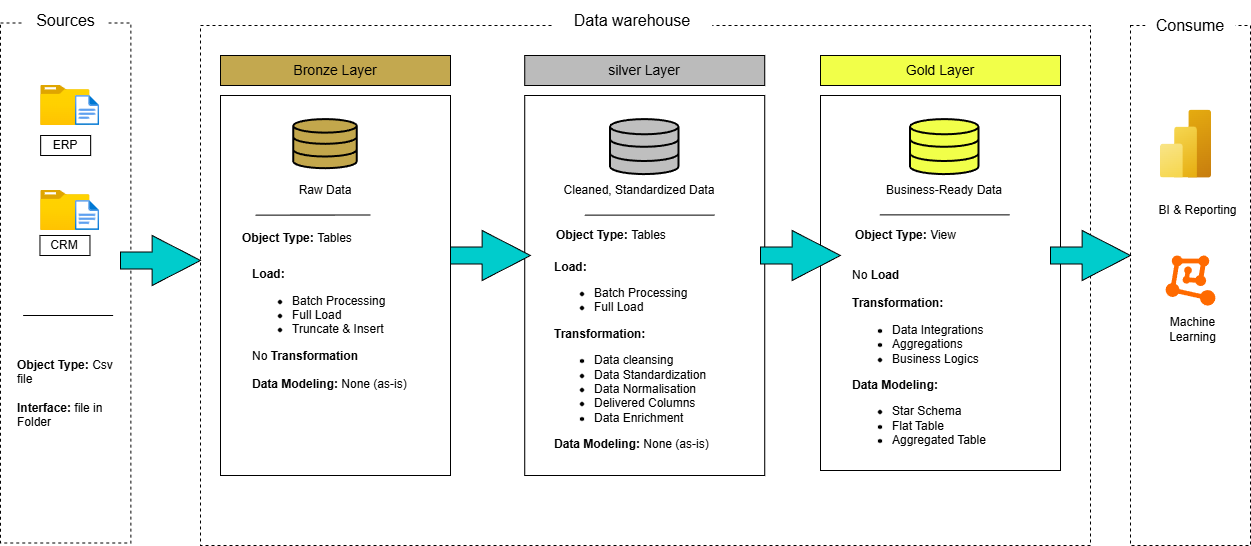

The diagram above was exported from draw.io. Its source (the exported page's mxGraphModel, read from the mxfile embedded in the PNG):
<mxGraphModel dx="1303" dy="778" grid="1" gridSize="10" guides="1" tooltips="1" connect="1" arrows="1" fold="1" page="0" pageScale="1" pageWidth="1100" pageHeight="850" background="light-dark(#FFFFFF,#FFFFFF)" math="0" shadow="0" adaptiveColors="simple">
  <root>
    <mxCell id="0" />
    <mxCell id="1" parent="0" />
    <mxCell id="dKWjoET6luDzZzmzZU2A-3" value="" style="rounded=0;whiteSpace=wrap;html=1;fillColor=none;dashed=1;labelBackgroundColor=none;" vertex="1" parent="1">
      <mxGeometry x="210" y="130" width="890" height="520" as="geometry" />
    </mxCell>
    <mxCell id="dKWjoET6luDzZzmzZU2A-4" value="&lt;font style=&quot;font-size: 16px; color: light-dark(rgb(0, 0, 0), rgb(10, 10, 10));&quot;&gt;Data warehouse&lt;/font&gt;" style="rounded=0;whiteSpace=wrap;html=1;dashed=1;labelBackgroundColor=none;strokeColor=none;" vertex="1" parent="1">
      <mxGeometry x="561.75" y="105" width="160" height="40" as="geometry" />
    </mxCell>
    <mxCell id="dKWjoET6luDzZzmzZU2A-5" value="" style="rounded=0;whiteSpace=wrap;html=1;fillColor=none;dashed=1;labelBackgroundColor=none;" vertex="1" parent="1">
      <mxGeometry x="1140" y="130" width="120" height="520" as="geometry" />
    </mxCell>
    <mxCell id="dKWjoET6luDzZzmzZU2A-7" value="&lt;span style=&quot;font-size: 16px;&quot;&gt;&lt;font style=&quot;color: light-dark(rgb(0, 0, 0), rgb(0, 0, 0));&quot;&gt;Consume&lt;/font&gt;&lt;/span&gt;" style="rounded=0;whiteSpace=wrap;html=1;dashed=1;labelBackgroundColor=none;strokeColor=none;" vertex="1" parent="1">
      <mxGeometry x="1155" y="110" width="90" height="40" as="geometry" />
    </mxCell>
    <mxCell id="dKWjoET6luDzZzmzZU2A-8" value="&lt;font style=&quot;font-size: 14px; color: light-dark(rgb(0, 0, 0), rgb(0, 0, 0));&quot;&gt;Bronze Layer&lt;/font&gt;" style="rounded=0;whiteSpace=wrap;html=1;labelBackgroundColor=none;fillColor=#C3A84F;gradientColor=none;" vertex="1" parent="1">
      <mxGeometry x="230" y="160" width="230" height="30" as="geometry" />
    </mxCell>
    <mxCell id="dKWjoET6luDzZzmzZU2A-9" value="" style="rounded=0;whiteSpace=wrap;html=1;fillColor=none;labelBackgroundColor=none;" vertex="1" parent="1">
      <mxGeometry x="230" y="200" width="230" height="380" as="geometry" />
    </mxCell>
    <mxCell id="dKWjoET6luDzZzmzZU2A-10" value="&lt;font style=&quot;font-size: 14px; color: light-dark(rgb(0, 0, 0), rgb(0, 0, 0));&quot;&gt;silver Layer&lt;/font&gt;" style="rounded=0;whiteSpace=wrap;html=1;labelBackgroundColor=none;fillColor=#BBBBBB;" vertex="1" parent="1">
      <mxGeometry x="534.25" y="160" width="240" height="30" as="geometry" />
    </mxCell>
    <mxCell id="dKWjoET6luDzZzmzZU2A-11" value="" style="rounded=0;whiteSpace=wrap;html=1;fillColor=none;labelBackgroundColor=none;" vertex="1" parent="1">
      <mxGeometry x="534.25" y="200" width="240" height="380" as="geometry" />
    </mxCell>
    <mxCell id="dKWjoET6luDzZzmzZU2A-12" value="&lt;font style=&quot;font-size: 14px; color: light-dark(rgb(0, 0, 0), rgb(0, 0, 0));&quot;&gt;Gold Layer&lt;/font&gt;" style="rounded=0;whiteSpace=wrap;html=1;labelBackgroundColor=none;fillColor=#F1FF49;" vertex="1" parent="1">
      <mxGeometry x="830" y="160" width="240" height="30" as="geometry" />
    </mxCell>
    <mxCell id="dKWjoET6luDzZzmzZU2A-13" value="" style="rounded=0;whiteSpace=wrap;html=1;fillColor=none;labelBackgroundColor=none;" vertex="1" parent="1">
      <mxGeometry x="830" y="200" width="240" height="375" as="geometry" />
    </mxCell>
    <mxCell id="dKWjoET6luDzZzmzZU2A-16" value="" style="image;aspect=fixed;html=1;points=[];align=center;fontSize=12;image=img/lib/azure2/general/Folder_Blank.svg;rounded=0;labelBackgroundColor=none;" vertex="1" parent="1">
      <mxGeometry x="50.180000000000014" y="190" width="49.29" height="40" as="geometry" />
    </mxCell>
    <mxCell id="dKWjoET6luDzZzmzZU2A-17" value="" style="image;aspect=fixed;html=1;points=[];align=center;fontSize=12;image=img/lib/azure2/general/File.svg;rounded=0;labelBackgroundColor=none;" vertex="1" parent="1">
      <mxGeometry x="84.82" y="200" width="24.35" height="30" as="geometry" />
    </mxCell>
    <mxCell id="dKWjoET6luDzZzmzZU2A-18" value="&lt;font style=&quot;color: light-dark(rgb(0, 0, 0), rgb(0, 0, 0));&quot;&gt;ERP&lt;/font&gt;" style="rounded=0;whiteSpace=wrap;html=1;fillColor=none;labelBackgroundColor=none;" vertex="1" parent="1">
      <mxGeometry x="50.18" y="240" width="50" height="20" as="geometry" />
    </mxCell>
    <mxCell id="dKWjoET6luDzZzmzZU2A-19" value="" style="image;aspect=fixed;html=1;points=[];align=center;fontSize=12;image=img/lib/azure2/general/Folder_Blank.svg;rounded=0;labelBackgroundColor=none;" vertex="1" parent="1">
      <mxGeometry x="50.180000000000014" y="295" width="49.29" height="40" as="geometry" />
    </mxCell>
    <mxCell id="dKWjoET6luDzZzmzZU2A-20" value="" style="image;aspect=fixed;html=1;points=[];align=center;fontSize=12;image=img/lib/azure2/general/File.svg;rounded=0;labelBackgroundColor=none;" vertex="1" parent="1">
      <mxGeometry x="84.82" y="305" width="24.35" height="30" as="geometry" />
    </mxCell>
    <mxCell id="dKWjoET6luDzZzmzZU2A-21" value="&lt;font style=&quot;color: light-dark(rgb(0, 0, 0), rgb(0, 0, 0));&quot;&gt;CRM&lt;/font&gt;" style="rounded=0;whiteSpace=wrap;html=1;fillColor=none;labelBackgroundColor=none;" vertex="1" parent="1">
      <mxGeometry x="49.470000000000006" y="340" width="50" height="20" as="geometry" />
    </mxCell>
    <mxCell id="dKWjoET6luDzZzmzZU2A-38" value="" style="endArrow=none;html=1;rounded=0;labelBackgroundColor=none;fontColor=default;" edge="1" parent="1">
      <mxGeometry width="50" height="50" relative="1" as="geometry">
        <mxPoint x="32.68" y="420" as="sourcePoint" />
        <mxPoint x="122.68" y="420" as="targetPoint" />
      </mxGeometry>
    </mxCell>
    <mxCell id="dKWjoET6luDzZzmzZU2A-41" value="&lt;font style=&quot;color: light-dark(rgb(0, 0, 0), rgb(0, 0, 0));&quot;&gt;&lt;b style=&quot;&quot;&gt;Object Type: &lt;/b&gt;Csv file&lt;/font&gt;&lt;div&gt;&lt;font color=&quot;#000000&quot;&gt;&lt;br&gt;&lt;/font&gt;&lt;div&gt;&lt;font style=&quot;color: light-dark(rgb(0, 0, 0), rgb(0, 0, 0));&quot;&gt;&lt;b style=&quot;&quot;&gt;Interface: &lt;/b&gt;file in Folder&lt;/font&gt;&lt;/div&gt;&lt;/div&gt;" style="rounded=0;whiteSpace=wrap;html=1;fillColor=none;strokeColor=none;align=left;labelBackgroundColor=none;" vertex="1" parent="1">
      <mxGeometry x="25.180000000000028" y="462.5" width="100" height="70" as="geometry" />
    </mxCell>
    <mxCell id="dKWjoET6luDzZzmzZU2A-42" value="" style="html=1;verticalLabelPosition=bottom;align=center;labelBackgroundColor=none;verticalAlign=top;strokeWidth=2;shadow=0;dashed=0;shape=mxgraph.ios7.icons.data;fillColor=#C3A74C;rounded=0;" vertex="1" parent="1">
      <mxGeometry x="303.25" y="224.1" width="63.5" height="49.1" as="geometry" />
    </mxCell>
    <mxCell id="dKWjoET6luDzZzmzZU2A-49" value="" style="endArrow=none;html=1;rounded=0;labelBackgroundColor=none;fontColor=default;" edge="1" parent="1">
      <mxGeometry width="50" height="50" relative="1" as="geometry">
        <mxPoint x="265" y="319.57" as="sourcePoint" />
        <mxPoint x="345" y="319.57" as="targetPoint" />
      </mxGeometry>
    </mxCell>
    <mxCell id="dKWjoET6luDzZzmzZU2A-51" value="&lt;font style=&quot;color: light-dark(rgb(0, 0, 0), rgb(0, 0, 0));&quot;&gt;Raw Data&lt;/font&gt;" style="rounded=0;whiteSpace=wrap;html=1;fillColor=none;labelBackgroundColor=none;strokeColor=none;" vertex="1" parent="1">
      <mxGeometry x="280" y="285" width="110" height="20" as="geometry" />
    </mxCell>
    <mxCell id="dKWjoET6luDzZzmzZU2A-53" value="" style="endArrow=none;html=1;rounded=0;labelBackgroundColor=none;fontColor=default;" edge="1" parent="1">
      <mxGeometry width="50" height="50" relative="1" as="geometry">
        <mxPoint x="300" y="319.5" as="sourcePoint" />
        <mxPoint x="380" y="319.5" as="targetPoint" />
      </mxGeometry>
    </mxCell>
    <mxCell id="dKWjoET6luDzZzmzZU2A-61" value="&lt;font style=&quot;color: light-dark(rgb(0, 0, 0), rgb(0, 0, 0));&quot;&gt;&lt;b style=&quot;&quot;&gt;Object Type: &lt;/b&gt;Tables&lt;/font&gt;" style="text;html=1;whiteSpace=wrap;fillColor=none;align=left;verticalAlign=middle;rounded=0;labelBackgroundColor=none;" vertex="1" parent="1">
      <mxGeometry x="250" y="335" width="140" height="15" as="geometry" />
    </mxCell>
    <mxCell id="dKWjoET6luDzZzmzZU2A-62" value="&lt;span style=&quot;background-color: transparent;&quot;&gt;&lt;font&gt;&lt;b&gt;Load:&lt;/b&gt;&lt;/font&gt;&lt;/span&gt;&lt;div&gt;&lt;ul&gt;&lt;li&gt;&lt;font&gt;Batch Processing&lt;/font&gt;&lt;/li&gt;&lt;li&gt;&lt;font&gt;Full Load&lt;/font&gt;&lt;/li&gt;&lt;/ul&gt;&lt;div&gt;&lt;font&gt;&lt;b&gt;Transformation:&lt;/b&gt;&lt;/font&gt;&lt;/div&gt;&lt;/div&gt;&lt;div&gt;&lt;ul&gt;&lt;li&gt;&lt;font&gt;Data cleansing&lt;/font&gt;&lt;/li&gt;&lt;li&gt;&lt;font&gt;Data Standardization&lt;/font&gt;&lt;/li&gt;&lt;li&gt;&lt;font&gt;Data Normalisation&lt;/font&gt;&lt;/li&gt;&lt;li&gt;&lt;font&gt;Delivered Columns&lt;/font&gt;&lt;/li&gt;&lt;li&gt;&lt;font&gt;Data Enrichment&amp;nbsp;&lt;/font&gt;&lt;/li&gt;&lt;/ul&gt;&lt;div&gt;&lt;font&gt;&lt;b&gt;Data Modeling:&lt;/b&gt; None (as-is)&lt;/font&gt;&lt;/div&gt;&lt;/div&gt;" style="text;html=1;whiteSpace=wrap;align=left;verticalAlign=middle;rounded=0;labelBackgroundColor=none;" vertex="1" parent="1">
      <mxGeometry x="561.75" y="350" width="180" height="220" as="geometry" />
    </mxCell>
    <mxCell id="dKWjoET6luDzZzmzZU2A-64" value="" style="html=1;verticalLabelPosition=bottom;align=center;labelBackgroundColor=none;verticalAlign=top;strokeWidth=2;shadow=0;dashed=0;shape=mxgraph.ios7.icons.data;fillColor=#BFBFBF;rounded=0;" vertex="1" parent="1">
      <mxGeometry x="620" y="224.1" width="68.5" height="55" as="geometry" />
    </mxCell>
    <mxCell id="dKWjoET6luDzZzmzZU2A-65" value="" style="endArrow=none;html=1;rounded=0;labelBackgroundColor=none;fontColor=default;" edge="1" parent="1">
      <mxGeometry width="50" height="50" relative="1" as="geometry">
        <mxPoint x="634.25" y="319.67" as="sourcePoint" />
        <mxPoint x="694.25" y="319.67" as="targetPoint" />
        <Array as="points">
          <mxPoint x="594.25" y="319.67" />
          <mxPoint x="724.25" y="319.67" />
        </Array>
      </mxGeometry>
    </mxCell>
    <mxCell id="dKWjoET6luDzZzmzZU2A-66" value="&lt;font style=&quot;color: light-dark(rgb(0, 0, 0), rgb(0, 0, 0));&quot;&gt;&lt;b style=&quot;&quot;&gt;Object Type: &lt;/b&gt;Tables&lt;/font&gt;" style="text;html=1;whiteSpace=wrap;fillColor=none;align=left;verticalAlign=middle;rounded=0;labelBackgroundColor=none;" vertex="1" parent="1">
      <mxGeometry x="564.25" y="335" width="175" height="10" as="geometry" />
    </mxCell>
    <mxCell id="dKWjoET6luDzZzmzZU2A-68" value="&lt;font style=&quot;color: light-dark(rgb(0, 0, 0), rgb(0, 0, 0));&quot;&gt;Cleaned, Standardized Data&lt;/font&gt;" style="rounded=0;whiteSpace=wrap;html=1;fillColor=none;labelBackgroundColor=none;strokeColor=none;" vertex="1" parent="1">
      <mxGeometry x="554.25" y="285" width="190" height="20" as="geometry" />
    </mxCell>
    <mxCell id="dKWjoET6luDzZzmzZU2A-1" value="" style="rounded=0;whiteSpace=wrap;html=1;fillColor=none;dashed=1;labelBackgroundColor=none;strokeColor=default;" vertex="1" parent="1">
      <mxGeometry x="10.000000000000021" y="127.5" width="130.36" height="520" as="geometry" />
    </mxCell>
    <mxCell id="dKWjoET6luDzZzmzZU2A-2" value="&lt;font style=&quot;font-size: 16px; color: light-dark(rgb(0, 0, 0), rgb(14, 14, 14));&quot;&gt;Sources&lt;/font&gt;" style="rounded=0;whiteSpace=wrap;html=1;dashed=1;labelBackgroundColor=none;verticalAlign=middle;strokeColor=none;" vertex="1" parent="1">
      <mxGeometry x="32.680000000000014" y="110" width="85" height="30" as="geometry" />
    </mxCell>
    <mxCell id="dKWjoET6luDzZzmzZU2A-73" value="&lt;font style=&quot;color: light-dark(rgb(0, 0, 0), rgb(0, 0, 0));&quot;&gt;&lt;b&gt;Load:&lt;/b&gt;&lt;/font&gt;&lt;div&gt;&lt;ul&gt;&lt;li&gt;&lt;font style=&quot;color: light-dark(rgb(0, 0, 0), rgb(0, 0, 0));&quot;&gt;Batch Processing&lt;/font&gt;&lt;/li&gt;&lt;li&gt;&lt;font style=&quot;color: light-dark(rgb(0, 0, 0), rgb(0, 0, 0));&quot;&gt;Full Load&lt;/font&gt;&lt;/li&gt;&lt;li&gt;&lt;font style=&quot;color: light-dark(rgb(0, 0, 0), rgb(0, 0, 0));&quot;&gt;Truncate &amp;amp; Insert&lt;/font&gt;&lt;/li&gt;&lt;/ul&gt;&lt;div&gt;&lt;font style=&quot;color: light-dark(rgb(0, 0, 0), rgb(0, 0, 0));&quot;&gt;No &lt;b&gt;Transformation&lt;/b&gt;&lt;/font&gt;&lt;/div&gt;&lt;/div&gt;&lt;div&gt;&lt;font style=&quot;color: light-dark(rgb(0, 0, 0), rgb(0, 0, 0));&quot;&gt;&lt;br&gt;&lt;/font&gt;&lt;/div&gt;&lt;div&gt;&lt;font style=&quot;color: light-dark(rgb(0, 0, 0), rgb(0, 0, 0));&quot;&gt;&lt;b&gt;Data Modeling:&lt;/b&gt; None (as-is)&lt;/font&gt;&lt;/div&gt;" style="text;html=1;whiteSpace=wrap;strokeColor=none;fillColor=none;align=left;verticalAlign=middle;rounded=0;labelBackgroundColor=none;" vertex="1" parent="1">
      <mxGeometry x="260" y="335" width="190" height="197.5" as="geometry" />
    </mxCell>
    <mxCell id="dKWjoET6luDzZzmzZU2A-74" value="" style="html=1;verticalLabelPosition=bottom;align=center;labelBackgroundColor=none;verticalAlign=top;strokeWidth=2;shadow=0;dashed=0;shape=mxgraph.ios7.icons.data;fillColor=#F1FF49;rounded=0;" vertex="1" parent="1">
      <mxGeometry x="920" y="224.1" width="68.5" height="55" as="geometry" />
    </mxCell>
    <mxCell id="dKWjoET6luDzZzmzZU2A-75" value="Business-Ready Data" style="rounded=0;whiteSpace=wrap;html=1;fillColor=none;labelBackgroundColor=none;strokeColor=none;" vertex="1" parent="1">
      <mxGeometry x="859.25" y="285" width="190" height="20" as="geometry" />
    </mxCell>
    <mxCell id="dKWjoET6luDzZzmzZU2A-76" value="" style="endArrow=none;html=1;rounded=0;labelBackgroundColor=none;fontColor=default;" edge="1" parent="1">
      <mxGeometry width="50" height="50" relative="1" as="geometry">
        <mxPoint x="929.25" y="319.41" as="sourcePoint" />
        <mxPoint x="989.25" y="319.41" as="targetPoint" />
        <Array as="points">
          <mxPoint x="889.25" y="319.41" />
          <mxPoint x="1019.25" y="319.41" />
        </Array>
      </mxGeometry>
    </mxCell>
    <mxCell id="dKWjoET6luDzZzmzZU2A-77" value="&lt;font style=&quot;color: light-dark(rgb(0, 0, 0), rgb(0, 0, 0));&quot;&gt;&lt;b style=&quot;&quot;&gt;Object Type: &lt;/b&gt;View&lt;/font&gt;" style="text;html=1;whiteSpace=wrap;fillColor=none;align=left;verticalAlign=middle;rounded=0;labelBackgroundColor=none;" vertex="1" parent="1">
      <mxGeometry x="862.5" y="335" width="175" height="10" as="geometry" />
    </mxCell>
    <mxCell id="dKWjoET6luDzZzmzZU2A-78" value="&lt;span style=&quot;background-color: transparent;&quot;&gt;&lt;font&gt;No&amp;nbsp;&lt;b&gt;Load&lt;/b&gt;&lt;/font&gt;&lt;/span&gt;&lt;div&gt;&lt;b&gt;&lt;br&gt;&lt;/b&gt;&lt;div&gt;&lt;div&gt;&lt;font&gt;&lt;b&gt;Transformation:&lt;/b&gt;&lt;/font&gt;&lt;/div&gt;&lt;/div&gt;&lt;div&gt;&lt;ul&gt;&lt;li&gt;&lt;span style=&quot;background-color: transparent; color: light-dark(rgb(0, 0, 0), rgb(255, 255, 255));&quot;&gt;Data Integrations&lt;/span&gt;&lt;/li&gt;&lt;li&gt;&lt;span style=&quot;background-color: transparent; color: light-dark(rgb(0, 0, 0), rgb(255, 255, 255));&quot;&gt;Aggregations&lt;/span&gt;&lt;/li&gt;&lt;li&gt;&lt;span style=&quot;background-color: transparent; color: light-dark(rgb(0, 0, 0), rgb(255, 255, 255));&quot;&gt;Business Logics&amp;nbsp;&lt;/span&gt;&lt;/li&gt;&lt;/ul&gt;&lt;div&gt;&lt;font&gt;&lt;b&gt;Data Modeling:&lt;/b&gt;&amp;nbsp;&lt;/font&gt;&lt;/div&gt;&lt;/div&gt;&lt;div&gt;&lt;ul&gt;&lt;li&gt;&lt;font&gt;Star Schema&lt;/font&gt;&lt;/li&gt;&lt;li&gt;Flat Table&lt;/li&gt;&lt;li&gt;Aggregated Table&lt;/li&gt;&lt;/ul&gt;&lt;/div&gt;&lt;/div&gt;" style="text;html=1;whiteSpace=wrap;align=left;verticalAlign=middle;rounded=0;labelBackgroundColor=none;" vertex="1" parent="1">
      <mxGeometry x="860" y="365" width="180" height="205" as="geometry" />
    </mxCell>
    <mxCell id="dKWjoET6luDzZzmzZU2A-79" value="" style="image;aspect=fixed;html=1;points=[];align=center;fontSize=12;image=img/lib/azure2/analytics/Power_BI_Embedded.svg;" vertex="1" parent="1">
      <mxGeometry x="1170" y="214.65" width="51" height="68" as="geometry" />
    </mxCell>
    <mxCell id="dKWjoET6luDzZzmzZU2A-82" value="" style="points=[];aspect=fixed;html=1;align=center;shadow=0;dashed=0;fillColor=#FF6A00;strokeColor=none;shape=mxgraph.alibaba_cloud.machine_learning;" vertex="1" parent="1">
      <mxGeometry x="1175.1" y="360" width="49.8" height="50.099999999999994" as="geometry" />
    </mxCell>
    <mxCell id="dKWjoET6luDzZzmzZU2A-85" value="BI &amp;amp; Reporting" style="text;html=1;whiteSpace=wrap;strokeColor=none;fillColor=none;align=center;verticalAlign=middle;rounded=0;" vertex="1" parent="1">
      <mxGeometry x="1165" y="300" width="85" height="30" as="geometry" />
    </mxCell>
    <mxCell id="dKWjoET6luDzZzmzZU2A-86" value="Machine Learning" style="text;html=1;whiteSpace=wrap;strokeColor=none;fillColor=none;align=center;verticalAlign=middle;rounded=0;" vertex="1" parent="1">
      <mxGeometry x="1160" y="418.75" width="85" height="30" as="geometry" />
    </mxCell>
    <mxCell id="dKWjoET6luDzZzmzZU2A-89" value="" style="html=1;shadow=0;dashed=0;align=center;verticalAlign=middle;shape=mxgraph.arrows2.arrow;dy=0.66;dx=48.39;notch=0;fillColor=#00CCCC;" vertex="1" parent="1">
      <mxGeometry x="130" y="340" width="80" height="50" as="geometry" />
    </mxCell>
    <mxCell id="dKWjoET6luDzZzmzZU2A-92" value="" style="html=1;shadow=0;dashed=0;align=center;verticalAlign=middle;shape=mxgraph.arrows2.arrow;dy=0.66;dx=48.39;notch=0;fillColor=#00CCCC;" vertex="1" parent="1">
      <mxGeometry x="460" y="335" width="80" height="50" as="geometry" />
    </mxCell>
    <mxCell id="dKWjoET6luDzZzmzZU2A-94" value="" style="html=1;shadow=0;dashed=0;align=center;verticalAlign=middle;shape=mxgraph.arrows2.arrow;dy=0.66;dx=48.39;notch=0;fillColor=#00CCCC;" vertex="1" parent="1">
      <mxGeometry x="770" y="335" width="80" height="50" as="geometry" />
    </mxCell>
    <mxCell id="dKWjoET6luDzZzmzZU2A-95" value="" style="html=1;shadow=0;dashed=0;align=center;verticalAlign=middle;shape=mxgraph.arrows2.arrow;dy=0.66;dx=48.39;notch=0;fillColor=#00CCCC;" vertex="1" parent="1">
      <mxGeometry x="1060" y="335" width="80" height="50" as="geometry" />
    </mxCell>
  </root>
</mxGraphModel>